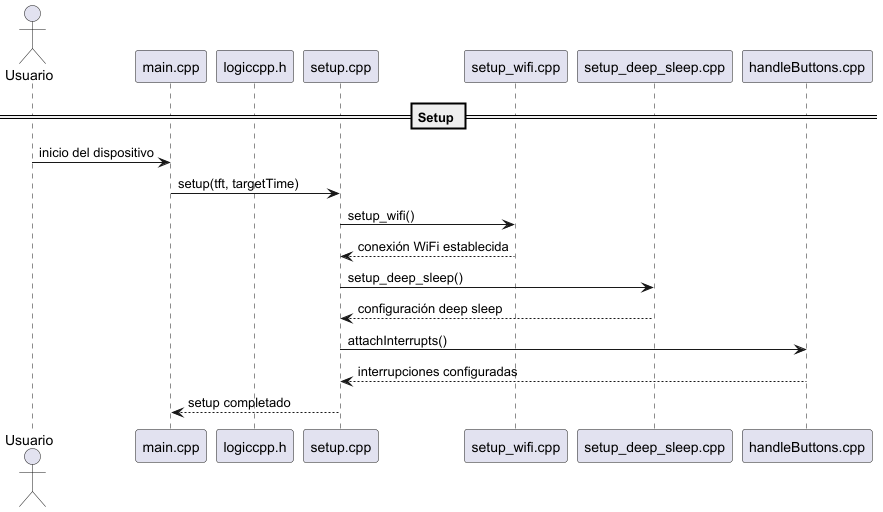

The diagram above was rendered by PlantUML. Its source (embedded in the PNG):
@startuml
actor Usuario
participant main_cpp as "main.cpp"
participant logiccpp_h as "logiccpp.h"
participant setup_cpp as "setup.cpp"
participant setup_wifi_cpp as "setup_wifi.cpp"
participant setup_deep_sleep_cpp as "setup_deep_sleep.cpp"
participant handleButtons_cpp as "handleButtons.cpp"

== Setup ==
Usuario -> main_cpp: inicio del dispositivo
main_cpp -> setup_cpp: setup(tft, targetTime)
setup_cpp -> setup_wifi_cpp: setup_wifi()
setup_wifi_cpp --> setup_cpp: conexión WiFi establecida

setup_cpp -> setup_deep_sleep_cpp: setup_deep_sleep()
setup_deep_sleep_cpp --> setup_cpp: configuración deep sleep

setup_cpp -> handleButtons_cpp: attachInterrupts()
handleButtons_cpp --> setup_cpp: interrupciones configuradas

setup_cpp --> main_cpp: setup completado
@enduml